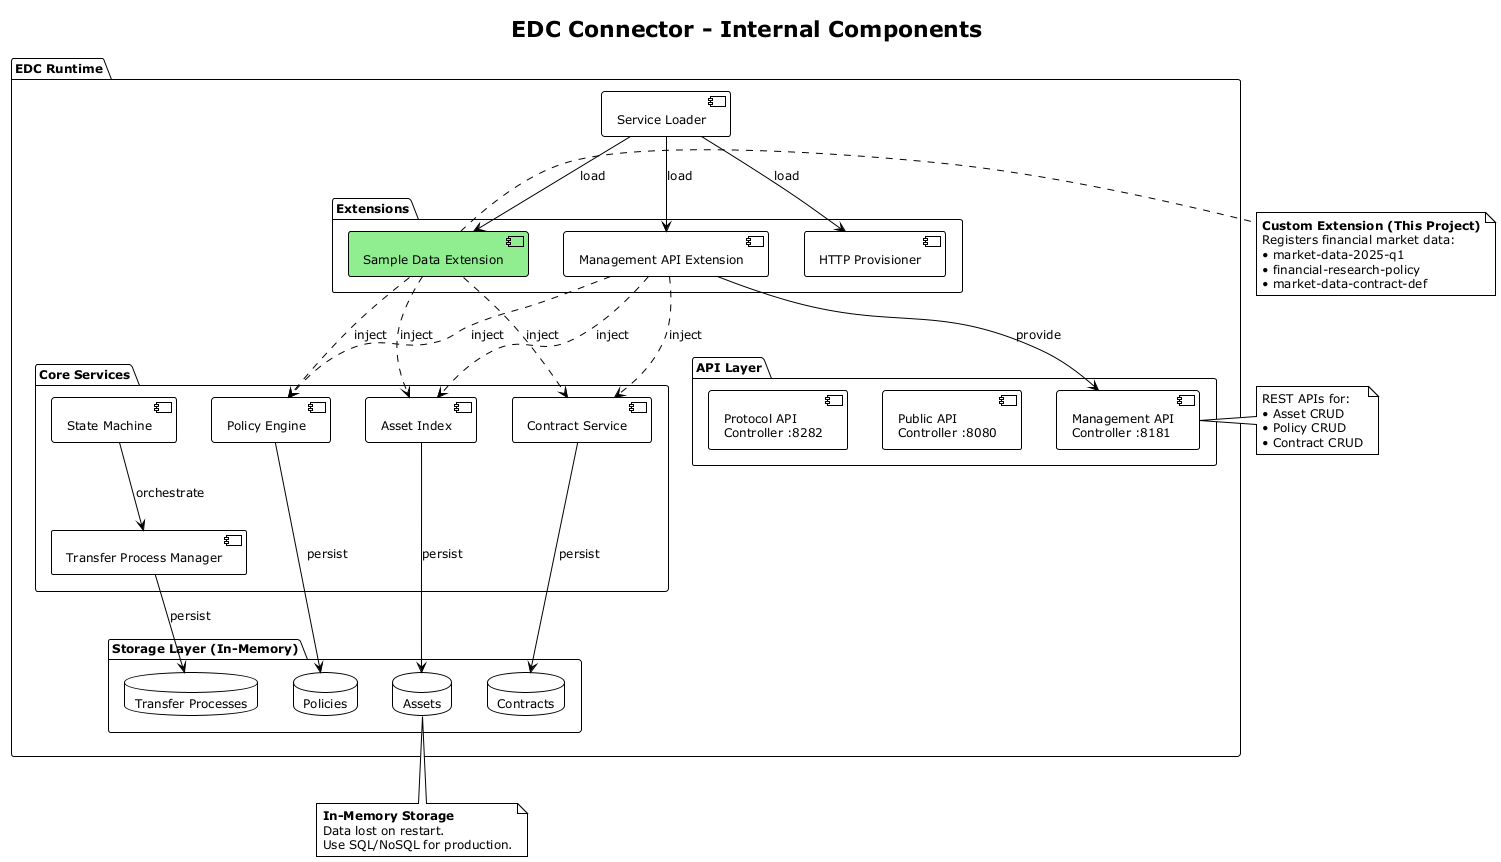

The diagram above was rendered by PlantUML. Its source (embedded in the PNG):
@startuml connector-components
!theme plain
skinparam backgroundColor white
skinparam shadowing false
skinparam defaultFontSize 12

title EDC Connector - Internal Components

package "EDC Runtime" {
  
  component "Service Loader" as loader
  
  package "Core Services" {
    [Asset Index] as assetIndex
    [Policy Engine] as policyEngine
    [Contract Service] as contractService
    [Transfer Process Manager] as transferMgr
    [State Machine] as stateMachine
  }
  
  package "Extensions" {
    [Management API Extension] as mgmtExt
    [HTTP Provisioner] as httpProv
    [Sample Data Extension] as sampleExt #lightgreen
  }
  
  package "Storage Layer (In-Memory)" {
    database "Assets" as assetsDB
    database "Policies" as policiesDB
    database "Contracts" as contractsDB
    database "Transfer Processes" as transferDB
  }
  
  package "API Layer" {
    [Management API\nController :8181] as mgmtAPI
    [Public API\nController :8080] as publicAPI
    [Protocol API\nController :8282] as protocolAPI
  }
}

loader --> mgmtExt : load
loader --> httpProv : load
loader --> sampleExt : load

sampleExt ..> assetIndex : inject
sampleExt ..> policyEngine : inject
sampleExt ..> contractService : inject

mgmtExt --> mgmtAPI : provide
mgmtExt ..> assetIndex : inject
mgmtExt ..> policyEngine : inject
mgmtExt ..> contractService : inject

assetIndex --> assetsDB : persist
policyEngine --> policiesDB : persist
contractService --> contractsDB : persist
transferMgr --> transferDB : persist

stateMachine --> transferMgr : orchestrate

note right of sampleExt
  <b>Custom Extension (This Project)</b>
  Registers financial market data:
  • market-data-2025-q1
  • financial-research-policy
  • market-data-contract-def
end note

note bottom of assetsDB
  <b>In-Memory Storage</b>
  Data lost on restart.
  Use SQL/NoSQL for production.
end note

note right of mgmtAPI
  REST APIs for:
  • Asset CRUD
  • Policy CRUD
  • Contract CRUD
end note

@enduml